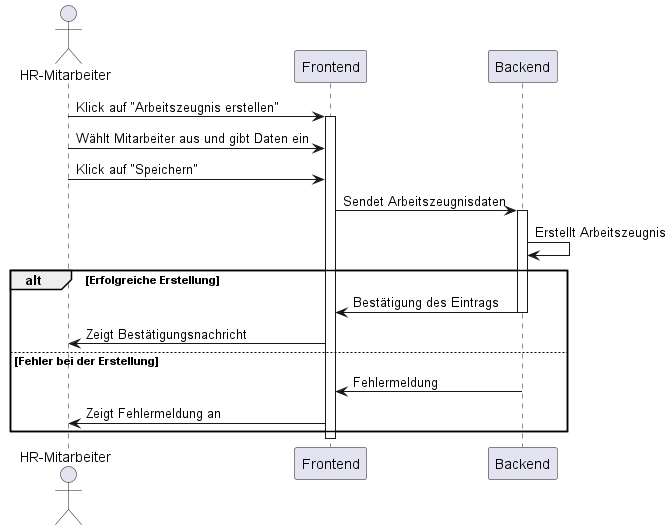

The diagram above was rendered by PlantUML. Its source (embedded in the PNG):
@startuml
actor "HR-Mitarbeiter" as HR
participant Frontend as F
participant Backend as B

HR -> F : Klick auf "Arbeitszeugnis erstellen"
activate F
HR -> F : Wählt Mitarbeiter aus und gibt Daten ein
HR -> F : Klick auf "Speichern"
F -> B : Sendet Arbeitszeugnisdaten
activate B
B -> B : Erstellt Arbeitszeugnis
alt Erfolgreiche Erstellung
    B -> F : Bestätigung des Eintrags
    deactivate B
    F -> HR : Zeigt Bestätigungsnachricht
else Fehler bei der Erstellung
    B -> F : Fehlermeldung
    deactivate B
    F -> HR : Zeigt Fehlermeldung an
end
deactivate F
@enduml